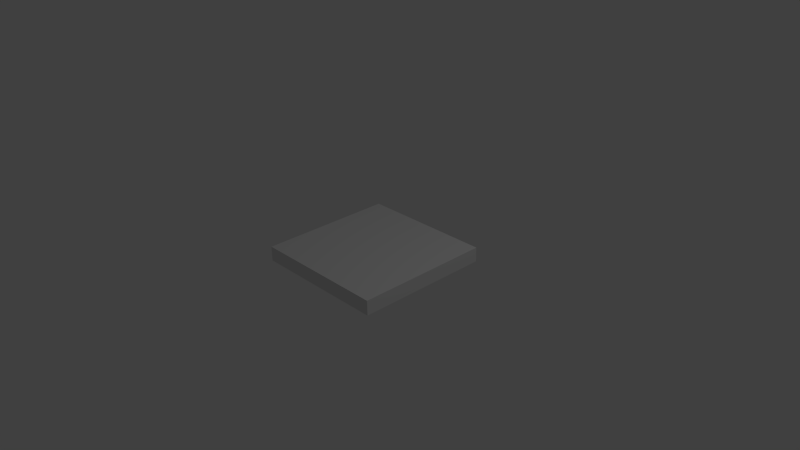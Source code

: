 # Source: piece.blend  (saved by Blender 2.69.0; exported with 4.5.12 LTS)
import bpy
from mathutils import Matrix  # noqa: F401  (used for matrix-valued properties, if any)

bpy.ops.wm.read_factory_settings(use_empty=True)
scene = bpy.context.scene
scene.name = 'Scene'

# ---- collections
col_collection_1 = bpy.data.collections.new('Collection 1'); scene.collection.children.link(col_collection_1)

# ---- materials (node trees are filled in below, after node groups)
mat_material = bpy.data.materials.new('Material')
mat_material.alpha_threshold = 0.0
mat_material.use_transparent_shadow = False
mat_material.roughness = 0.5
mat_material.line_color = (0.0, 0.0, 0.0, 1.0)

# ---- material node trees

# ---- world
world_world = bpy.data.worlds.new('World'); scene.world = world_world
world_world.color = (0.05088, 0.05088, 0.05088)
world_world.use_sun_shadow = False
world_world.sun_shadow_jitter_overblur = 0.0
world_world.cycles.sampling_method = 'MANUAL'
world_world.cycles.sample_map_resolution = 256

# ---- cameras
cam_camera = bpy.data.cameras.new('Camera')
cam_camera.clip_end = 100.0
cam_camera.lens = 35.0
cam_camera.sensor_width = 32.0
cam_camera.sensor_height = 18.0
cam_camera.ortho_scale = 7.314
cam_camera.dof.focus_distance = 0.0
cam_camera.dof.aperture_fstop = 128.0

# ---- lights
light_lamp = bpy.data.lights.new('Lamp', 'POINT')
light_lamp.transmission_factor = 0.0
light_lamp.cutoff_distance = 30.0
light_lamp.energy = 100.0
light_lamp.shadow_buffer_clip_start = 1.001
light_lamp.shadow_soft_size = 0.1
light_lamp.shadow_maximum_resolution = 0.006
light_lamp.use_absolute_resolution = True
light_lamp.cycles.use_multiple_importance_sampling = False

# ---- meshes
me_cube = bpy.data.meshes.new('Cube')
me_cube.from_pydata([(1.0, 1.0, -1.0), (1.0, -1.0, -1.0), (-1.0, -1.0, -1.0), (-1.0, 1.0, -1.0), (1.0, 1.0, 1.0), (1.0, -1.0, 1.0), (-1.0, -1.0, 1.0), (-1.0, 1.0, 1.0)], [], [(0, 1, 2, 3), (4, 7, 6, 5), (0, 4, 5, 1), (1, 5, 6, 2), (2, 6, 7, 3), (4, 0, 3, 7)])
me_cube.materials.append(mat_material)
me_cube.use_remesh_preserve_volume = False
me_cube.use_remesh_preserve_attributes = False
me_cube.use_mirror_vertex_groups = False
me_cube.update()

# ---- objects
ob_cube = bpy.data.objects.new('Cube', me_cube)
ob_lamp = bpy.data.objects.new('Lamp', light_lamp)
ob_camera = bpy.data.objects.new('Camera', cam_camera)

# ---- transforms, parenting, visibility, modifiers, constraints
ob_cube.location = (0.0, 0.0, 0.0)
ob_cube.scale = (0.9295, 0.9295, 0.1)
ob_cube.lock_rotations_4d = False
ob_cube.empty_display_type = 'ARROWS'
ob_cube.lineart.crease_threshold = 0.0
ob_lamp.location = (4.076, 1.005, 5.904)
ob_lamp.rotation_euler = (0.6503, 0.05522, 1.866)
ob_lamp.lock_rotations_4d = False
ob_lamp.empty_display_type = 'ARROWS'
ob_lamp.color = (0.0, 0.0, 0.0, 0.0)
ob_lamp.lineart.crease_threshold = 0.0
ob_camera.location = (7.481, -6.508, 5.344)
ob_camera.rotation_euler = (1.109, 0.01082, 0.8149)
ob_camera.lock_rotations_4d = False
ob_camera.empty_display_type = 'ARROWS'
ob_camera.color = (0.0, 0.0, 0.0, 0.0)
ob_camera.display_type = 'WIRE'
ob_camera.lineart.crease_threshold = 0.0

# ---- collection membership
col_collection_1.objects.link(ob_cube)
col_collection_1.objects.link(ob_lamp)
col_collection_1.objects.link(ob_camera)

# ---- scene / render settings (as saved in the file)
scene.camera = ob_camera
scene.frame_start = 1; scene.frame_end = 250; scene.frame_set(1)
scene.render.engine = 'BLENDER_EEVEE_NEXT'
scene.render.image_settings.compression = 90
scene.render.resolution_percentage = 50
scene.render.dither_intensity = 0.0
scene.cycles.use_denoising = False
scene.cycles.samples = 10
scene.cycles.sampling_pattern = 'TABULATED_SOBOL'
scene.cycles.light_sampling_threshold = 0.0
scene.cycles.use_adaptive_sampling = False
scene.cycles.use_light_tree = False
scene.cycles.blur_glossy = 0.0
scene.cycles.volume_bounces = 1
scene.cycles.pixel_filter_type = 'GAUSSIAN'
scene.cycles.sample_clamp_indirect = 0.0
scene.view_settings.view_transform = 'Standard'
bpy.context.view_layer.update()
